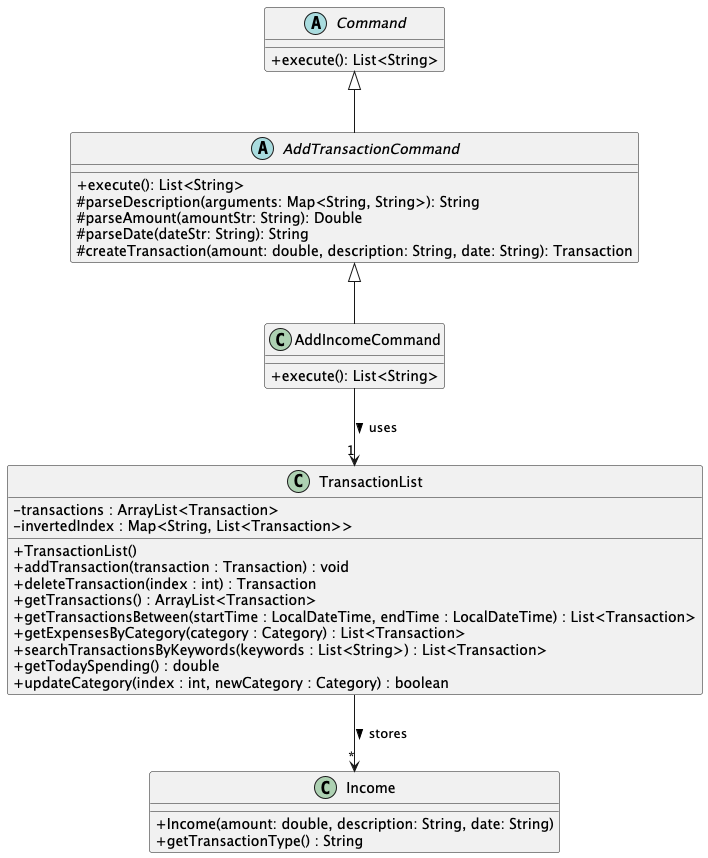

The diagram above was rendered by PlantUML. Its source (embedded in the PNG):
@startuml
skinparam classAttributeIconSize 0
abstract class Command {
    + execute(): List<String>
}

abstract class AddTransactionCommand {

    + execute(): List<String>
    # parseDescription(arguments: Map<String, String>): String
    # parseAmount(amountStr: String): Double
    # parseDate(dateStr: String): String
    # createTransaction(amount: double, description: String, date: String): Transaction
}

class AddIncomeCommand {
    + execute(): List<String>
}

class TransactionList {
    - transactions : ArrayList<Transaction>
    - invertedIndex : Map<String, List<Transaction>>

    + TransactionList()
    + addTransaction(transaction : Transaction) : void
    + deleteTransaction(index : int) : Transaction
    + getTransactions() : ArrayList<Transaction>
    + getTransactionsBetween(startTime : LocalDateTime, endTime : LocalDateTime) : List<Transaction>
    + getExpensesByCategory(category : Category) : List<Transaction>
    + searchTransactionsByKeywords(keywords : List<String>) : List<Transaction>
    + getTodaySpending() : double
    + updateCategory(index : int, newCategory : Category) : boolean
}

class Income {
    + Income(amount: double, description: String, date: String)
    + getTransactionType() : String
}

AddTransactionCommand <|-- AddIncomeCommand
Command <|-- AddTransactionCommand
AddIncomeCommand --> "1" TransactionList : uses >
TransactionList --> "*" Income : stores >
@enduml